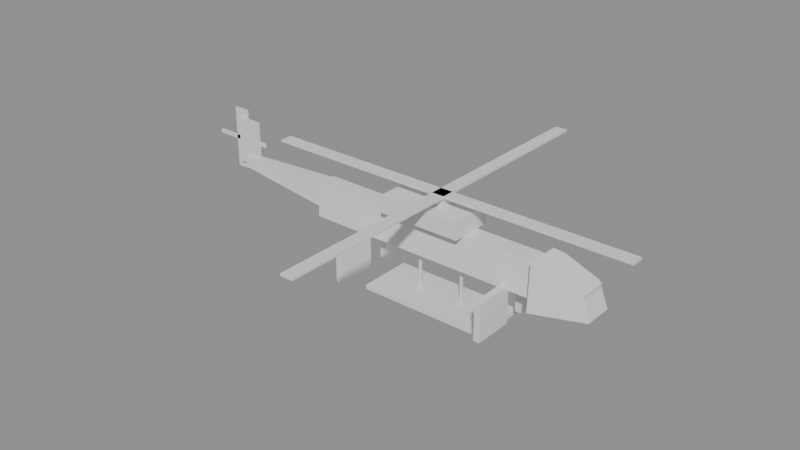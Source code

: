 # Source: skycrane.blend  (saved by Blender 5.2.44; exported with 4.5.12 LTS)
import bpy
from mathutils import Matrix  # noqa: F401  (used for matrix-valued properties, if any)

bpy.ops.wm.read_factory_settings(use_empty=True)
scene = bpy.context.scene
scene.name = 'Scene'

# ---- materials (node trees are filled in below, after node groups)
mat_crane = bpy.data.materials.new('crane')
mat_crane.diffuse_color = (0.95, 0.65, 0.1, 1.0)
mat_glass = bpy.data.materials.new('glass')
mat_glass.diffuse_color = (0.06, 0.08, 0.1, 1.0)
mat_crane_cab = bpy.data.materials.new('crane_cab')
mat_crane_cab.diffuse_color = (0.2, 0.45, 0.3, 1.0)
mat_trim = bpy.data.materials.new('trim')
mat_trim.diffuse_color = (0.18, 0.18, 0.2, 1.0)
mat_metal = bpy.data.materials.new('metal')
mat_metal.diffuse_color = (0.55, 0.55, 0.6, 1.0)

# ---- material node trees
mat_crane.use_nodes = True; mat_crane.node_tree.nodes.clear()
_N = mat_crane.node_tree.nodes; _L = mat_crane.node_tree.links
n0 = _N.new('ShaderNodeBsdfPrincipled'); n0.name = 'Principled BSDF'; n0.location = (-200, 100)
n0.inputs[10].default_value = 0.005
n1 = _N.new('ShaderNodeOutputMaterial'); n1.name = 'Material Output'; n1.location = (200, 100)
_L.new(n0.outputs[0], n1.inputs[0])
n1.is_active_output = True
mat_glass.use_nodes = True; mat_glass.node_tree.nodes.clear()
_N = mat_glass.node_tree.nodes; _L = mat_glass.node_tree.links
n0 = _N.new('ShaderNodeBsdfPrincipled'); n0.name = 'Principled BSDF'; n0.location = (-200, 100)
n0.inputs[10].default_value = 0.005
n1 = _N.new('ShaderNodeOutputMaterial'); n1.name = 'Material Output'; n1.location = (200, 100)
_L.new(n0.outputs[0], n1.inputs[0])
n1.is_active_output = True
mat_crane_cab.use_nodes = True; mat_crane_cab.node_tree.nodes.clear()
_N = mat_crane_cab.node_tree.nodes; _L = mat_crane_cab.node_tree.links
n0 = _N.new('ShaderNodeBsdfPrincipled'); n0.name = 'Principled BSDF'; n0.location = (-200, 100)
n0.inputs[10].default_value = 0.005
n1 = _N.new('ShaderNodeOutputMaterial'); n1.name = 'Material Output'; n1.location = (200, 100)
_L.new(n0.outputs[0], n1.inputs[0])
n1.is_active_output = True
mat_trim.use_nodes = True; mat_trim.node_tree.nodes.clear()
_N = mat_trim.node_tree.nodes; _L = mat_trim.node_tree.links
n0 = _N.new('ShaderNodeBsdfPrincipled'); n0.name = 'Principled BSDF'; n0.location = (-200, 100)
n0.inputs[10].default_value = 0.005
n1 = _N.new('ShaderNodeOutputMaterial'); n1.name = 'Material Output'; n1.location = (200, 100)
_L.new(n0.outputs[0], n1.inputs[0])
n1.is_active_output = True
mat_metal.use_nodes = True; mat_metal.node_tree.nodes.clear()
_N = mat_metal.node_tree.nodes; _L = mat_metal.node_tree.links
n0 = _N.new('ShaderNodeBsdfPrincipled'); n0.name = 'Principled BSDF'; n0.location = (-200, 100)
n0.inputs[10].default_value = 0.005
n1 = _N.new('ShaderNodeOutputMaterial'); n1.name = 'Material Output'; n1.location = (200, 100)
_L.new(n0.outputs[0], n1.inputs[0])
n1.is_active_output = True

# ---- meshes
me_skycrane = bpy.data.meshes.new('Skycrane')
me_skycrane.from_pydata([(-6.5, -0.6, 15.0), (5.0, -0.6, 15.0), (5.0, 0.6, 15.0), (-6.5, 0.6, 15.0), (-6.5, -0.45, 16.6), (5.0, -0.45, 16.6), (5.0, 0.45, 16.6), (-6.5, 0.45, 16.6), (5.0, -1.0, 14.6), (7.6, -0.7, 15.0), (7.6, 0.7, 15.0), (5.0, 1.0, 14.6), (5.0, -0.9, 16.8), (7.2, -0.6, 16.2), (7.2, 0.6, 16.2), (5.0, 0.9, 16.8), (6.5, -0.62, 15.4), (7.3, -0.62, 15.4), (7.3, 0.62, 15.4), (6.5, 0.62, 15.4), (6.5, -0.62, 16.1), (7.3, -0.62, 16.1), (7.3, 0.62, 16.1), (6.5, 0.62, 16.1), (-6.5, -0.45, 15.4), (-11.5, -0.25, 15.9), (-11.5, 0.25, 15.9), (-6.5, 0.45, 15.4), (-6.5, -0.35, 16.6), (-11.5, -0.2, 16.4), (-11.5, 0.2, 16.4), (-6.5, 0.35, 16.6), (-12.0, -0.08, 16.0), (-10.8, -0.08, 16.0), (-10.8, 0.08, 16.0), (-12.0, 0.08, 16.0), (-12.0, -0.08, 18.2), (-10.8, -0.08, 18.2), (-10.8, 0.08, 18.2), (-12.0, 0.08, 18.2), (-2.5, -1.0, 16.6), (1.5, -1.0, 16.6), (1.5, 1.0, 16.6), (-2.5, 1.0, 16.6), (-2.5, -1.0, 17.4), (1.5, -1.0, 17.4), (1.5, 1.0, 17.4), (-2.5, 1.0, 17.4), (-0.25, -0.25, 17.4), (0.25, -0.25, 17.4), (0.25, 0.25, 17.4), (-0.25, 0.25, 17.4), (-0.25, -0.25, 17.9), (0.25, -0.25, 17.9), (0.25, 0.25, 17.9), (-0.25, 0.25, 17.9), (3.5, 0.5, 13.4), (3.8, 0.5, 13.4), (3.8, 2.4, 13.4), (3.5, 2.4, 13.4), (3.5, 0.5, 15.2), (3.8, 0.5, 15.2), (3.8, 2.4, 15.2), (3.5, 2.4, 15.2), (-3.8, 0.5, 13.4), (-3.5, 0.5, 13.4), (-3.5, 2.4, 13.4), (-3.8, 2.4, 13.4), (-3.8, 0.5, 15.2), (-3.5, 0.5, 15.2), (-3.5, 2.4, 15.2), (-3.8, 2.4, 15.2), (3.5, -0.5, 13.4), (3.8, -0.5, 13.4), (3.8, -2.4, 13.4), (3.5, -2.4, 13.4), (3.5, -0.5, 15.2), (3.8, -0.5, 15.2), (3.8, -2.4, 15.2), (3.5, -2.4, 15.2), (-3.8, -0.5, 13.4), (-3.5, -0.5, 13.4), (-3.5, -2.4, 13.4), (-3.8, -2.4, 13.4), (-3.8, -0.5, 15.2), (-3.5, -0.5, 15.2), (-3.5, -2.4, 15.2), (-3.8, -2.4, 15.2), (-1.15, -0.05, 13.0), (-1.05, -0.05, 13.0), (-1.05, 0.05, 13.0), (-1.15, 0.05, 13.0), (-1.15, -0.05, 15.0), (-1.05, -0.05, 15.0), (-1.05, 0.05, 15.0), (-1.15, 0.05, 15.0), (1.05, -0.05, 13.0), (1.15, -0.05, 13.0), (1.15, 0.05, 13.0), (1.05, 0.05, 13.0), (1.05, -0.05, 15.0), (1.15, -0.05, 15.0), (1.15, 0.05, 15.0), (1.05, 0.05, 15.0), (-3.1, -1.3, 12.8), (3.1, -1.3, 12.8), (3.1, 1.3, 12.8), (-3.1, 1.3, 12.8), (-3.1, -1.3, 13.0), (3.1, -1.3, 13.0), (3.1, 1.3, 13.0), (-3.1, 1.3, 13.0)], [], [(0, 3, 2, 1), (4, 5, 6, 7), (0, 1, 5, 4), (1, 2, 6, 5), (2, 3, 7, 6), (3, 0, 4, 7), (8, 11, 10, 9), (12, 13, 14, 15), (8, 9, 13, 12), (9, 10, 14, 13), (10, 11, 15, 14), (11, 8, 12, 15), (16, 19, 18, 17), (20, 21, 22, 23), (16, 17, 21, 20), (17, 18, 22, 21), (18, 19, 23, 22), (19, 16, 20, 23), (24, 25, 26, 27), (28, 31, 30, 29), (24, 28, 29, 25), (25, 29, 30, 26), (26, 30, 31, 27), (27, 31, 28, 24), (32, 35, 34, 33), (36, 37, 38, 39), (32, 33, 37, 36), (33, 34, 38, 37), (34, 35, 39, 38), (35, 32, 36, 39), (40, 43, 42, 41), (44, 45, 46, 47), (40, 41, 45, 44), (41, 42, 46, 45), (42, 43, 47, 46), (43, 40, 44, 47), (48, 51, 50, 49), (52, 53, 54, 55), (48, 49, 53, 52), (49, 50, 54, 53), (50, 51, 55, 54), (51, 48, 52, 55), (56, 59, 58, 57), (60, 61, 62, 63), (56, 57, 61, 60), (57, 58, 62, 61), (58, 59, 63, 62), (59, 56, 60, 63), (64, 67, 66, 65), (68, 69, 70, 71), (64, 65, 69, 68), (65, 66, 70, 69), (66, 67, 71, 70), (67, 64, 68, 71), (72, 73, 74, 75), (76, 79, 78, 77), (72, 76, 77, 73), (73, 77, 78, 74), (74, 78, 79, 75), (75, 79, 76, 72), (80, 81, 82, 83), (84, 87, 86, 85), (80, 84, 85, 81), (81, 85, 86, 82), (82, 86, 87, 83), (83, 87, 84, 80), (88, 91, 90, 89), (92, 93, 94, 95), (88, 89, 93, 92), (89, 90, 94, 93), (90, 91, 95, 94), (91, 88, 92, 95), (96, 99, 98, 97), (100, 101, 102, 103), (96, 97, 101, 100), (97, 98, 102, 101), (98, 99, 103, 102), (99, 96, 100, 103), (104, 107, 106, 105), (108, 109, 110, 111), (104, 105, 109, 108), (105, 106, 110, 109), (106, 107, 111, 110), (107, 104, 108, 111)])
me_skycrane.polygons.foreach_set('material_index', [0, 0, 0, 0, 0, 0, 0, 0, 0, 0, 0, 0, 1, 1, 1, 1, 1, 1, 0, 0, 0, 0, 0, 0, 2, 2, 2, 2, 2, 2, 2, 2, 2, 2, 2, 2, 3, 3, 3, 3, 3, 3, 3, 3, 3, 3, 3, 3, 3, 3, 3, 3, 3, 3, 3, 3, 3, 3, 3, 3, 3, 3, 3, 3, 3, 3, 4, 4, 4, 4, 4, 4, 4, 4, 4, 4, 4, 4, 4, 4, 4, 4, 4, 4])
me_skycrane.materials.append(mat_crane)
me_skycrane.materials.append(mat_glass)
me_skycrane.materials.append(mat_crane_cab)
me_skycrane.materials.append(mat_trim)
me_skycrane.materials.append(mat_metal)
me_skycrane.update()
me_rotor_main = bpy.data.meshes.new('Rotor_main')
me_rotor_main.from_pydata([(-9.0, -0.3, -0.05), (9.0, -0.3, -0.05), (9.0, 0.3, -0.05), (-9.0, 0.3, -0.05), (-9.0, -0.3, 0.05), (9.0, -0.3, 0.05), (9.0, 0.3, 0.05), (-9.0, 0.3, 0.05), (-0.3, -9.0, -0.05), (0.3, -9.0, -0.05), (0.3, 9.0, -0.05), (-0.3, 9.0, -0.05), (-0.3, -9.0, 0.05), (0.3, -9.0, 0.05), (0.3, 9.0, 0.05), (-0.3, 9.0, 0.05)], [], [(0, 3, 2, 1), (4, 5, 6, 7), (0, 1, 5, 4), (1, 2, 6, 5), (2, 3, 7, 6), (3, 0, 4, 7), (8, 11, 10, 9), (12, 13, 14, 15), (8, 9, 13, 12), (9, 10, 14, 13), (10, 11, 15, 14), (11, 8, 12, 15)])
me_rotor_main.materials.append(mat_trim)
me_rotor_main.update()
me_prop_tail = bpy.data.meshes.new('Prop_tail')
me_prop_tail.from_pydata([(-0.4, -0.03, -1.5), (0.4, -0.03, -1.5), (0.4, 0.03, -1.5), (-0.4, 0.03, -1.5), (-0.4, -0.03, 1.5), (0.4, -0.03, 1.5), (0.4, 0.03, 1.5), (-0.4, 0.03, 1.5), (-1.5, -0.03, -0.1), (1.5, -0.03, -0.1), (1.5, 0.03, -0.1), (-1.5, 0.03, -0.1), (-1.5, -0.03, 0.1), (1.5, -0.03, 0.1), (1.5, 0.03, 0.1), (-1.5, 0.03, 0.1)], [], [(0, 3, 2, 1), (4, 5, 6, 7), (0, 1, 5, 4), (1, 2, 6, 5), (2, 3, 7, 6), (3, 0, 4, 7), (8, 11, 10, 9), (12, 13, 14, 15), (8, 9, 13, 12), (9, 10, 14, 13), (10, 11, 15, 14), (11, 8, 12, 15)])
me_prop_tail.materials.append(mat_trim)
me_prop_tail.update()

# ---- objects
ob_skycrane = bpy.data.objects.new('Skycrane', me_skycrane)
ob_rotor_main = bpy.data.objects.new('Rotor_main', me_rotor_main)
ob_prop_tail = bpy.data.objects.new('Prop_tail', me_prop_tail)

# ---- transforms, parenting, visibility, modifiers, constraints
ob_skycrane.location = (0.0, 0.0, 0.0)
ob_rotor_main.location = (0.0, 0.0, 17.9)
ob_prop_tail.location = (-12.0, 0.13, 17.1)

# ---- collection membership
scene.collection.objects.link(ob_skycrane)
scene.collection.objects.link(ob_rotor_main)
scene.collection.objects.link(ob_prop_tail)

# ---- scene / render settings (as saved in the file)
scene.frame_start = 1; scene.frame_end = 250; scene.frame_set(1)
scene.render.engine = 'BLENDER_EEVEE_NEXT'
scene.render.bake_bias = 0.0
scene.render.bake_samples = 0
scene.render.compositor_device = 'GPU'
scene.eevee.use_volume_custom_range = False
scene.eevee.fast_gi_thickness_near = 0.1
scene.eevee.fast_gi_thickness_far = 0.0
scene.eevee.ray_tracing_options.screen_trace_thickness = 0.1
bpy.context.view_layer.update()

# ---- added for rendering (the .blend has no active camera and no usable light): camera, sun + grey world if the file has none
cam_auto = bpy.data.cameras.new('AutoCamera')
cam_auto.lens = 50.0
cam_auto.sensor_width = 36.0
cam_auto.clip_end = 1000.0
ob_auto_camera = bpy.data.objects.new('AutoCamera', cam_auto)
scene.collection.objects.link(ob_auto_camera)
ob_auto_camera.location = (24.9442, -32.633, 37.4554)
ob_auto_camera.rotation_euler = (1.09748, -7.21219e-08, 0.694738)
scene.camera = ob_auto_camera
light_auto_sun = bpy.data.lights.new('AutoSun', 'SUN')
light_auto_sun.energy = 3.0
light_auto_sun.angle = 0.0523599
ob_auto_sun = bpy.data.objects.new('AutoSun', light_auto_sun)
scene.collection.objects.link(ob_auto_sun)
ob_auto_sun.rotation_euler = (0.872665, 0.174533, 0.523599)
if scene.world is None:
    world_auto = bpy.data.worlds.new('AutoWorld')
    world_auto.color = (0.3, 0.3, 0.3)
    scene.world = world_auto
bpy.context.view_layer.update()
